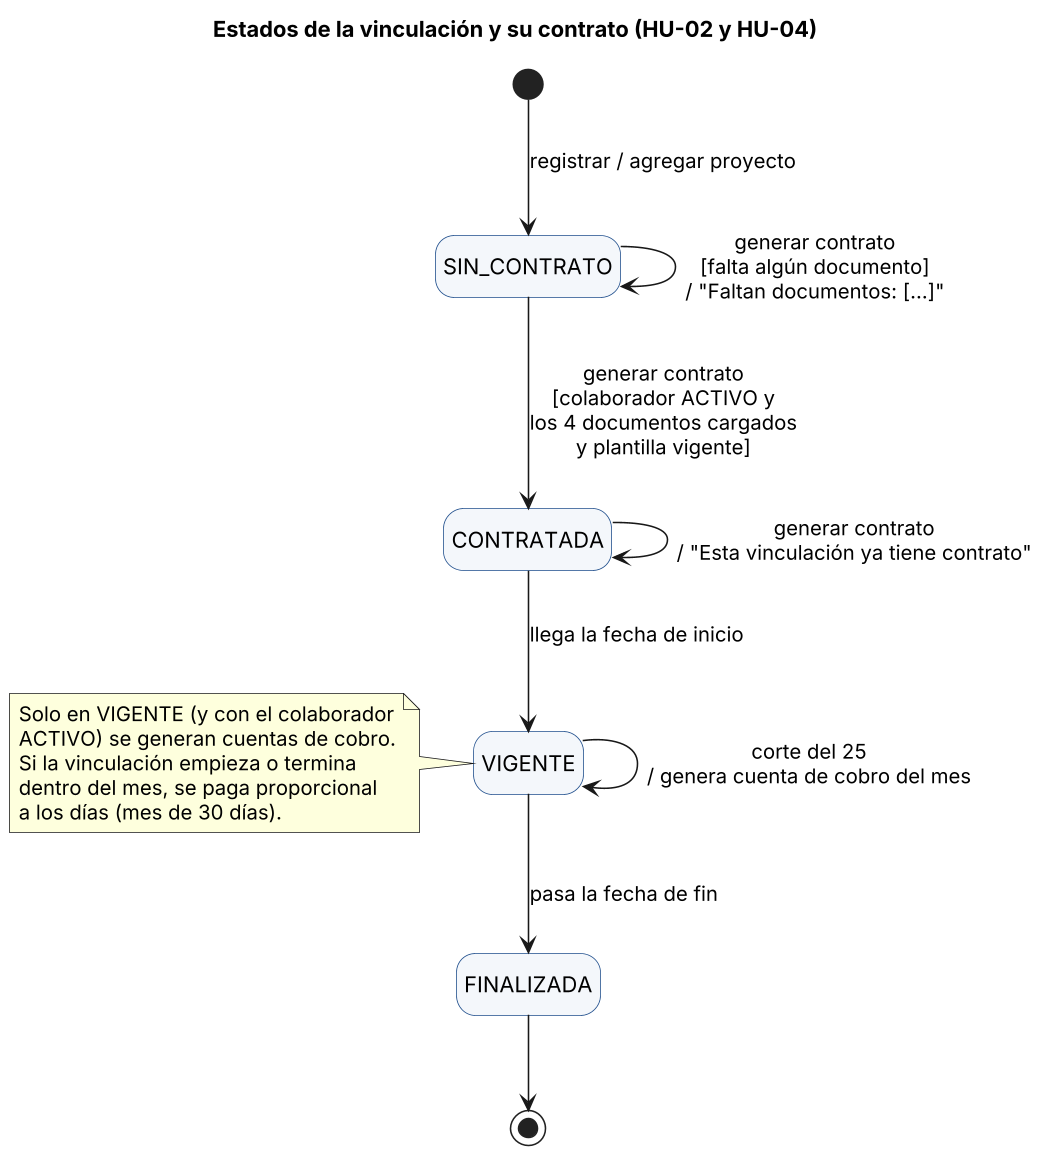

The diagram above was rendered by PlantUML. Its source (embedded in the PNG):
@startuml
skinparam dpi 150
skinparam defaultFontName Arial
skinparam shadowing false
hide empty description
skinparam state {
  BackgroundColor #F4F7FB
  BorderColor #1F4E8C
}
title Estados de la vinculación y su contrato (HU-02 y HU-04)
[*] --> SIN_CONTRATO : registrar / agregar proyecto
SIN_CONTRATO --> CONTRATADA : generar contrato\n[colaborador ACTIVO y\nlos 4 documentos cargados\ny plantilla vigente]
SIN_CONTRATO --> SIN_CONTRATO : generar contrato\n[falta algún documento]\n/ "Faltan documentos: [...]"
CONTRATADA --> CONTRATADA : generar contrato\n/ "Esta vinculación ya tiene contrato"
CONTRATADA --> VIGENTE : llega la fecha de inicio
VIGENTE --> VIGENTE : corte del 25\n/ genera cuenta de cobro del mes
VIGENTE --> FINALIZADA : pasa la fecha de fin
FINALIZADA --> [*]
note left of VIGENTE
  Solo en VIGENTE (y con el colaborador
  ACTIVO) se generan cuentas de cobro.
  Si la vinculación empieza o termina
  dentro del mes, se paga proporcional
  a los días (mes de 30 días).
end note
@enduml